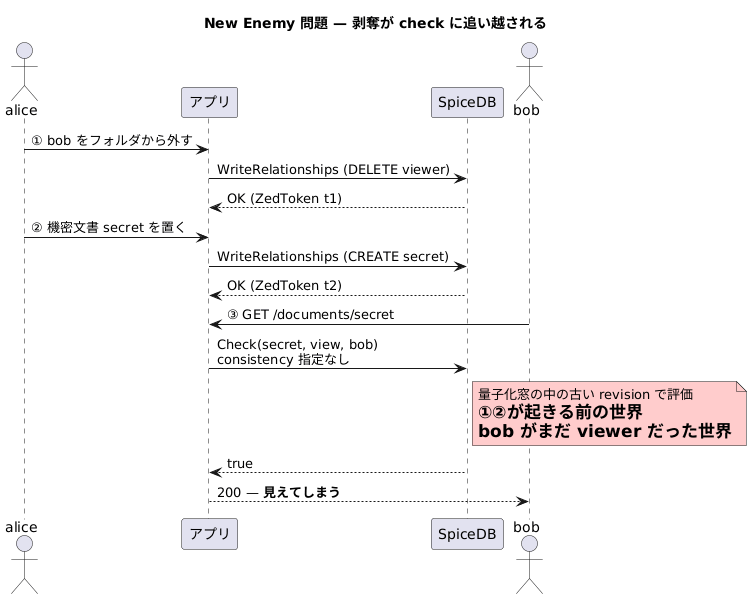

The diagram above was rendered by PlantUML. Its source (embedded in the PNG):
@startuml
title New Enemy 問題 — 剥奪が check に追い越される

actor alice
participant "アプリ" as app
participant "SpiceDB" as sp
actor bob

alice -> app : ① bob をフォルダから外す
app -> sp : WriteRelationships (DELETE viewer)
sp --> app : OK (ZedToken t1)
alice -> app : ② 機密文書 secret を置く
app -> sp : WriteRelationships (CREATE secret)
sp --> app : OK (ZedToken t2)
bob -> app : ③ GET /documents/secret
app -> sp : Check(secret, view, bob)\nconsistency 指定なし
note right of sp #FFCCCC
  量子化窓の中の古い revision で評価
  = ①②が起きる前の世界
  = bob がまだ viewer だった世界
end note
sp --> app : true
app --> bob : 200 — **見えてしまう**
@enduml